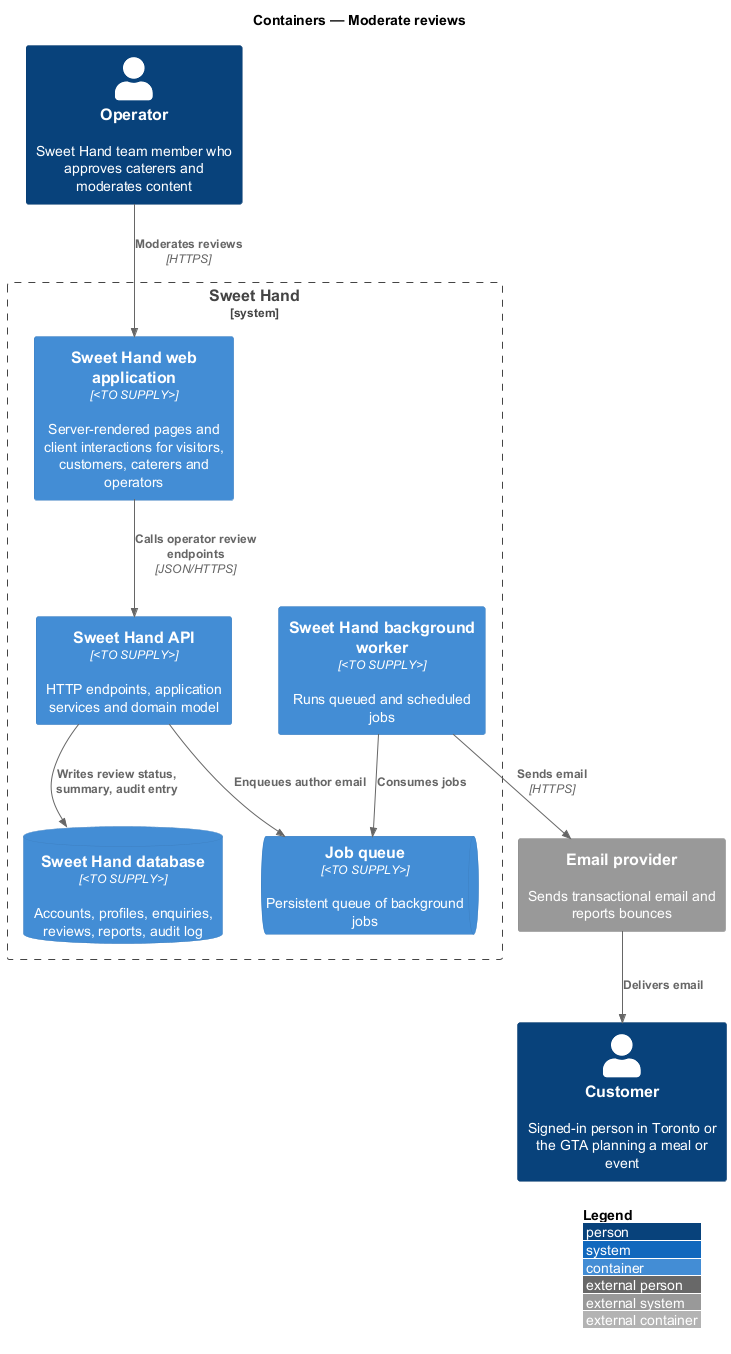

The diagram above was rendered by PlantUML. Its source (embedded in the PNG):
@startuml
!include <C4/C4_Container>
LAYOUT_WITH_LEGEND()
title Containers — Moderate reviews

Person(operator, "Operator", "Sweet Hand team member who approves caterers and moderates content")
Person(customer, "Customer", "Signed-in person in Toronto or the GTA planning a meal or event")
System_Boundary(sweethand, "Sweet Hand") {
  Container(web, "Sweet Hand web application", "<TO SUPPLY>", "Server-rendered pages and client interactions for visitors, customers, caterers and operators")
  Container(api, "Sweet Hand API", "<TO SUPPLY>", "HTTP endpoints, application services and domain model")
  Container(worker, "Sweet Hand background worker", "<TO SUPPLY>", "Runs queued and scheduled jobs")
  ContainerDb(db, "Sweet Hand database", "<TO SUPPLY>", "Accounts, profiles, enquiries, reviews, reports, audit log")
  ContainerQueue(queue, "Job queue", "<TO SUPPLY>", "Persistent queue of background jobs")
}
System_Ext(email, "Email provider", "Sends transactional email and reports bounces")

Rel(operator, web, "Moderates reviews", "HTTPS")
Rel(web, api, "Calls operator review endpoints", "JSON/HTTPS")
Rel(api, db, "Writes review status, summary, audit entry")
Rel(api, queue, "Enqueues author email")
Rel(worker, queue, "Consumes jobs")
Rel(worker, email, "Sends email", "HTTPS")
Rel(email, customer, "Delivers email")
@enduml